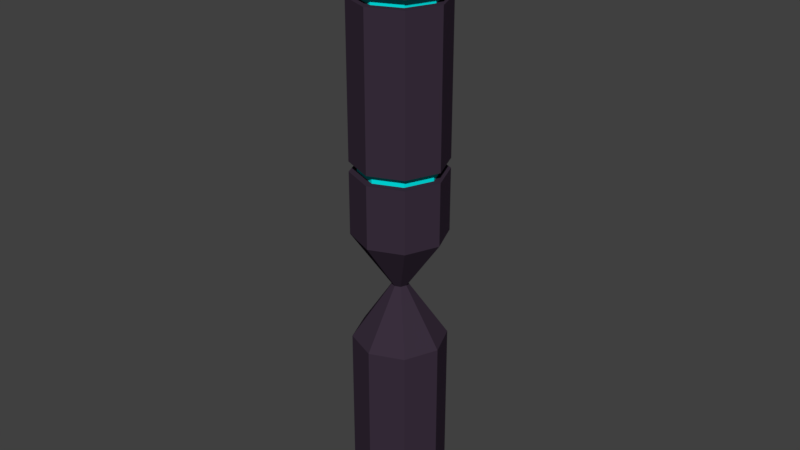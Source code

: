 # Source: pillar1.blend  (saved by Blender 2.79.0; exported with 4.5.12 LTS)
import bpy
from mathutils import Matrix  # noqa: F401  (used for matrix-valued properties, if any)

bpy.ops.wm.read_factory_settings(use_empty=True)
scene = bpy.context.scene
scene.name = 'Scene'

# ---- collections
col_collection_1 = bpy.data.collections.new('Collection 1'); scene.collection.children.link(col_collection_1)

# ---- materials (node trees are filled in below, after node groups)
mat_glow = bpy.data.materials.new('glow')
mat_glow.alpha_threshold = 0.0
mat_glow.use_transparent_shadow = False
mat_glow.diffuse_color = (0.0, 0.8, 0.8, 1.0)
mat_glow.roughness = 0.5
mat_pillar = bpy.data.materials.new('pillar')
mat_pillar.alpha_threshold = 0.0
mat_pillar.use_transparent_shadow = False
mat_pillar.diffuse_color = (0.04218, 0.02813, 0.04695, 1.0)
mat_pillar.roughness = 0.5

# ---- material node trees

# ---- world
world_world = bpy.data.worlds.new('World'); scene.world = world_world
world_world.color = (0.05088, 0.05088, 0.05088)
world_world.use_sun_shadow = False
world_world.sun_shadow_jitter_overblur = 0.0
world_world.cycles.sampling_method = 'MANUAL'

# ---- meshes
me_cylinder = bpy.data.meshes.new('Cylinder')
me_cylinder.from_pydata([(2.384e-07, 1.0, 0.0), (2.384e-07, 1.0, 2.0), (0.7071, 0.7071, 0.0), (0.7071, 0.7071, 2.0), (1.0, -4.371e-08, 0.0), (1.0, -4.036e-08, 2.0), (0.7071, -0.7071, 0.0), (0.7071, -0.7071, 2.0), (1.51e-07, -1.0, 0.0), (1.51e-07, -1.0, 2.0), (-0.7071, -0.7071, 0.0), (-0.7071, -0.7071, 2.0), (-1.0, 1.192e-08, 0.0), (-1.0, 1.192e-08, 2.0), (-0.7071, 0.7071, 0.0), (-0.7071, 0.7071, 2.0), (0.1194, 0.1194, 2.595), (2.218e-07, 0.1689, 2.595), (0.1689, 3.725e-09, 2.595), (0.1194, -0.1194, 2.595), (2.07e-07, -0.1689, 2.595), (-0.1194, -0.1194, 2.595), (-0.1689, 5.594e-09, 2.595), (-0.1194, 0.1194, 2.595), (0.7071, 0.7071, 3.169), (2.384e-07, 1.0, 3.169), (1.0, -2.98e-08, 3.169), (0.7071, -0.7071, 3.169), (1.51e-07, -1.0, 3.169), (-0.7071, -0.7071, 3.169), (-1.0, 1.192e-08, 3.169), (-0.7071, 0.7071, 3.169), (0.7071, 0.7071, 6.374), (4.172e-07, 1.0, 6.374), (1.0, -4.371e-08, 6.374), (0.7071, -0.7071, 6.374), (3.298e-07, -1.0, 6.374), (-0.7071, -0.7071, 6.374), (-1.0, 1.192e-08, 6.374), (-0.7071, 0.7071, 6.374), (0.07468, 0.07468, 6.481), (4.435e-07, 0.1056, 6.481), (0.1056, 2.047e-09, 6.481), (0.07468, -0.07468, 6.481), (4.343e-07, -0.1056, 6.481), (-0.07468, -0.07468, 6.481), (-0.1056, 7.923e-09, 6.481), (-0.07468, 0.07468, 6.481), (0.7071, -0.7071, 5.502), (0.7071, -0.7071, 5.592), (2.862e-07, -1.0, 5.592), (2.812e-07, -1.0, 5.502), (0.7071, 0.7071, 5.502), (0.7071, 0.7071, 5.592), (1.0, -4.271e-08, 5.592), (1.0, -2.98e-08, 5.502), (-1.0, 1.192e-08, 5.502), (-1.0, 1.192e-08, 5.592), (-0.7071, 0.7071, 5.592), (-0.7071, 0.7071, 5.502), (-0.7071, -0.7071, 5.592), (-0.7071, -0.7071, 5.502), (3.686e-07, 1.0, 5.502), (3.736e-07, 1.0, 5.592), (0.5872, -0.5872, 5.502), (0.5872, -0.5872, 5.592), (2.872e-07, -0.8305, 5.592), (2.83e-07, -0.8305, 5.502), (0.5872, 0.5872, 5.502), (0.5872, 0.5872, 5.592), (0.8305, -3.295e-08, 5.592), (0.8305, -3.285e-08, 5.502), (-0.8305, 1.243e-08, 5.502), (-0.8305, 1.243e-08, 5.592), (-0.5872, 0.5872, 5.592), (-0.5872, 0.5872, 5.502), (-0.5872, -0.5872, 5.592), (-0.5872, -0.5872, 5.502), (3.557e-07, 0.8305, 5.502), (3.598e-07, 0.8305, 5.592), (1.935e-07, -1.0, 3.932), (1.878e-07, -1.0, 3.829), (1.0, -2.98e-08, 3.932), (1.0, -2.98e-08, 3.829), (-0.7071, 0.7071, 3.932), (-0.7071, 0.7071, 3.829), (-0.7071, -0.7071, 3.932), (-0.7071, -0.7071, 3.829), (0.7071, -0.7071, 3.829), (0.7071, -0.7071, 3.932), (0.7071, 0.7071, 3.829), (0.7071, 0.7071, 3.932), (-1.0, 1.192e-08, 3.829), (-1.0, 1.192e-08, 3.932), (2.752e-07, 1.0, 3.829), (2.81e-07, 1.0, 3.932), (2.015e-07, -0.8402, 3.932), (1.967e-07, -0.8402, 3.829), (0.8402, -2.266e-08, 3.932), (0.8402, -2.266e-08, 3.829), (-0.5941, 0.5941, 3.932), (-0.5941, 0.5941, 3.829), (-0.5941, -0.5941, 3.932), (-0.5941, -0.5941, 3.829), (0.5941, -0.5941, 3.829), (0.5941, -0.5941, 3.932), (0.5941, 0.5941, 3.829), (0.5941, 0.5941, 3.932), (-0.8402, 1.24e-08, 3.829), (-0.8402, 1.24e-08, 3.932), (2.702e-07, 0.8402, 3.829), (2.75e-07, 0.8402, 3.932)], [], [(0, 1, 3, 2), (2, 3, 5, 4), (4, 5, 7, 6), (6, 7, 9, 8), (8, 9, 11, 10), (10, 11, 13, 12), (7, 5, 18, 19), (12, 13, 15, 14), (14, 15, 1, 0), (0, 2, 4, 6, 8, 10, 12, 14), (23, 22, 30, 31), (13, 11, 21, 22), (9, 7, 19, 20), (15, 13, 22, 23), (5, 3, 16, 18), (11, 9, 20, 21), (1, 15, 23, 17), (3, 1, 17, 16), (50, 49, 35, 36), (21, 20, 28, 29), (19, 18, 26, 27), (16, 17, 25, 24), (17, 23, 31, 25), (22, 21, 29, 30), (20, 19, 27, 28), (18, 16, 24, 26), (33, 39, 47, 41), (54, 53, 32, 34), (58, 57, 38, 39), (60, 50, 36, 37), (49, 54, 34, 35), (53, 63, 33, 32), (63, 58, 39, 33), (57, 60, 37, 38), (40, 41, 47, 46, 45, 44, 43, 42), (38, 37, 45, 46), (36, 35, 43, 44), (34, 32, 40, 42), (39, 38, 46, 47), (37, 36, 44, 45), (35, 34, 42, 43), (32, 33, 41, 40), (93, 86, 61, 56), (60, 57, 73, 76), (95, 84, 59, 62), (61, 51, 67, 77), (91, 95, 62, 52), (49, 50, 66, 65), (89, 82, 55, 48), (56, 61, 77, 72), (86, 80, 51, 61), (54, 49, 65, 70), (84, 93, 56, 59), (51, 48, 64, 67), (82, 91, 52, 55), (48, 55, 71, 64), (80, 89, 48, 51), (53, 54, 70, 69), (72, 77, 76, 73), (78, 75, 74, 79), (68, 78, 79, 69), (64, 71, 70, 65), (77, 67, 66, 76), (75, 72, 73, 74), (71, 68, 69, 70), (67, 64, 65, 66), (50, 60, 76, 66), (62, 59, 75, 78), (59, 56, 72, 75), (58, 63, 79, 74), (57, 58, 74, 73), (52, 62, 78, 68), (55, 52, 68, 71), (63, 53, 69, 79), (28, 27, 88, 81), (81, 88, 104, 97), (26, 24, 90, 83), (80, 86, 102, 96), (31, 30, 92, 85), (92, 87, 103, 108), (29, 28, 81, 87), (87, 81, 97, 103), (27, 26, 83, 88), (84, 95, 111, 100), (24, 25, 94, 90), (93, 84, 100, 109), (25, 31, 85, 94), (94, 85, 101, 110), (30, 29, 87, 92), (85, 92, 108, 101), (97, 104, 105, 96), (99, 106, 107, 98), (101, 108, 109, 100), (103, 97, 96, 102), (104, 99, 98, 105), (106, 110, 111, 107), (110, 101, 100, 111), (108, 103, 102, 109), (86, 93, 109, 102), (88, 83, 99, 104), (89, 80, 96, 105), (82, 89, 105, 98), (83, 90, 106, 99), (90, 94, 110, 106), (91, 82, 98, 107), (95, 91, 107, 111)])
me_cylinder.polygons.foreach_set('material_index', [2, 2, 2, 2, 2, 2, 2, 2, 2, 2, 2, 2, 2, 2, 2, 2, 2, 2, 2, 2, 2, 2, 2, 2, 2, 2, 2, 2, 2, 2, 2, 2, 2, 2, 2, 2, 2, 2, 2, 2, 2, 2, 2, 2, 2, 2, 2, 2, 2, 2, 2, 2, 2, 2, 2, 2, 2, 2, 0, 0, 0, 0, 0, 0, 0, 0, 2, 2, 2, 2, 2, 2, 2, 2, 2, 2, 2, 2, 2, 2, 2, 2, 2, 2, 2, 2, 2, 2, 2, 2, 0, 0, 0, 0, 0, 0, 0, 0, 2, 2, 2, 2, 2, 2, 2, 2])
me_cylinder.materials.append(mat_glow)
me_cylinder.materials.append(mat_pillar)
me_cylinder.materials.append(mat_pillar)
me_cylinder.use_remesh_preserve_volume = False
me_cylinder.use_remesh_preserve_attributes = False
me_cylinder.use_mirror_vertex_groups = False
me_cylinder.update()

# ---- objects
ob_pillar1 = bpy.data.objects.new('Pillar1', me_cylinder)

# ---- transforms, parenting, visibility, modifiers, constraints
ob_pillar1.location = (0.0, 0.0, 0.0)
ob_pillar1.scale = (0.4852, 0.4852, 1.0)
ob_pillar1.lineart.crease_threshold = 0.0

# ---- collection membership
col_collection_1.objects.link(ob_pillar1)

# ---- scene / render settings (as saved in the file)
scene.frame_start = 1; scene.frame_end = 250; scene.frame_set(1)
scene.render.engine = 'BLENDER_EEVEE_NEXT'
scene.render.resolution_percentage = 50
scene.render.dither_intensity = 0.0
scene.cycles.use_denoising = False
scene.cycles.samples = 128
scene.cycles.sampling_pattern = 'TABULATED_SOBOL'
scene.cycles.use_adaptive_sampling = False
scene.cycles.use_light_tree = False
scene.cycles.blur_glossy = 0.0
scene.cycles.sample_clamp_indirect = 0.0
scene.view_settings.view_transform = 'Standard'
bpy.context.view_layer.update()

# ---- added for rendering (the .blend has no active camera and no usable light): camera, sun
cam_auto = bpy.data.cameras.new('AutoCamera')
cam_auto.lens = 50.0
cam_auto.sensor_width = 36.0
cam_auto.clip_end = 1000.0
ob_auto_camera = bpy.data.objects.new('AutoCamera', cam_auto)
scene.collection.objects.link(ob_auto_camera)
ob_auto_camera.location = (6.12949, -7.35539, 8.14417)
ob_auto_camera.rotation_euler = (1.09748, -7.21219e-08, 0.694738)
scene.camera = ob_auto_camera
light_auto_sun = bpy.data.lights.new('AutoSun', 'SUN')
light_auto_sun.energy = 3.0
light_auto_sun.angle = 0.0523599
ob_auto_sun = bpy.data.objects.new('AutoSun', light_auto_sun)
scene.collection.objects.link(ob_auto_sun)
ob_auto_sun.rotation_euler = (0.872665, 0.174533, 0.523599)
bpy.context.view_layer.update()
